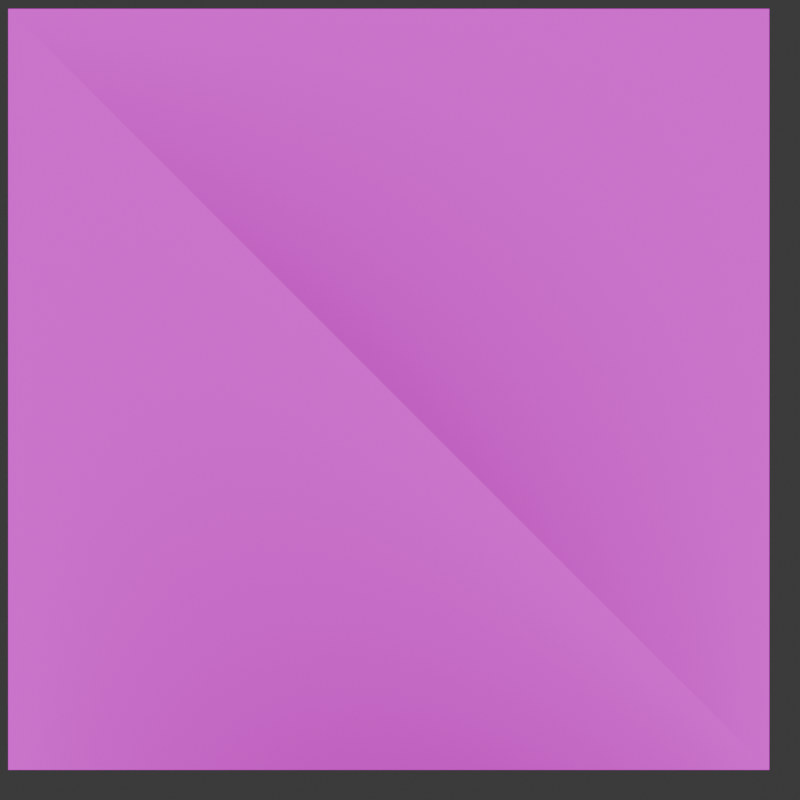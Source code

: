 # Source: main.blend  (saved by Blender 4.1.24; exported with 4.5.12 LTS)
import bpy
from mathutils import Matrix  # noqa: F401  (used for matrix-valued properties, if any)

bpy.ops.wm.read_factory_settings(use_empty=True)
scene = bpy.context.scene
scene.name = 'Scene'

# ---- collections
col_capturer = bpy.data.collections.new('capturer'); scene.collection.children.link(col_capturer)
col_lf_cam = bpy.data.collections.new('LF_Cam'); scene.collection.children.link(col_lf_cam)

# ---- images (referenced by path relative to the original .blend; pixels are not part of the script)
import os
ASSET_DIR = os.environ.get("B2B_ASSET_DIR", "")  # directory of the original .blend (textures are referenced by path, not embedded)
HERE = os.path.dirname(os.path.abspath(__file__))  # packed textures are extracted next to this script under _unpacked/

def load_image(name, relpath, width, height, colorspace="sRGB"):
    """Load a texture the original file referenced (path relative to the .blend, or extracted next to this script)."""
    p = next((c for c in (os.path.join(HERE, relpath), os.path.join(ASSET_DIR, relpath)) if relpath and os.path.exists(c)), "")
    if p:
        img = bpy.data.images.load(p, check_existing=True)
        img.name = name
    else:  # same state as the original file: an image datablock whose file is absent (Cycles renders it pink)
        img = bpy.data.images.new(name, width, height)
        img.source = "FILE"
        img.filepath = "//" + (relpath or name)
    img.colorspace_settings.name = colorspace
    return img
img_test_png = load_image('test.png', 'test.png', 1024, 1024, 'sRGB')

# ---- materials (node trees are filled in below, after node groups)
mat_lightfieldprojector = bpy.data.materials.new('LightFieldProjector')
mat_material = bpy.data.materials.new('Material')

# ---- node groups
ng_lightfieldmesh = bpy.data.node_groups.new('LightFieldMesh', 'GeometryNodeTree')
_s = ng_lightfieldmesh.interface.new_socket(name='Geometry', in_out='OUTPUT', socket_type='NodeSocketGeometry')
_s = ng_lightfieldmesh.interface.new_socket(name='Geometry', in_out='INPUT', socket_type='NodeSocketGeometry')
ng_lightfieldmesh.is_modifier = True
_N = ng_lightfieldmesh.nodes; _L = ng_lightfieldmesh.links
n0 = _N.new('NodeGroupInput'); n0.name = 'Group Input'; n0.location = (-396, -50)
n1 = _N.new('NodeGroupOutput'); n1.name = 'Group Output'; n1.location = (1136, 51)
n2 = _N.new('GeometryNodeStoreNamedAttribute'); n2.name = 'Store Named Attribute'; n2.location = (-133, 12)
n2.data_type = 'INT'
n2.domain = 'FACE'
n2.inputs[2].default_value = 'Aid'
n3 = _N.new('GeometryNodeInputIndex'); n3.name = 'Index'; n3.location = (-662, -364)
n4 = _N.new('GeometryNodeCornersOfFace'); n4.name = 'Corners of Face'; n4.location = (-461, -183)
n5 = _N.new('GeometryNodeCornersOfFace'); n5.name = 'Corners of Face.001'; n5.location = (-460, -340)
n5.inputs[2].default_value = 1
n6 = _N.new('GeometryNodeCornersOfFace'); n6.name = 'Corners of Face.002'; n6.location = (-462, -492)
n6.inputs[2].default_value = 2
n7 = _N.new('GeometryNodeStoreNamedAttribute'); n7.name = 'Store Named Attribute.001'; n7.location = (30, 8)
n7.data_type = 'INT'
n7.domain = 'FACE'
n7.inputs[2].default_value = 'Bid'
n8 = _N.new('GeometryNodeStoreNamedAttribute'); n8.name = 'Store Named Attribute.002'; n8.location = (193, 6)
n8.data_type = 'INT'
n8.domain = 'FACE'
n8.inputs[2].default_value = 'Cid'
n9 = _N.new('GeometryNodeVertexOfCorner'); n9.name = 'Vertex of Corner.001'; n9.location = (-187, -404)
n10 = _N.new('GeometryNodeVertexOfCorner'); n10.name = 'Vertex of Corner.003'; n10.location = (-181, -316)
n11 = _N.new('GeometryNodeVertexOfCorner'); n11.name = 'Vertex of Corner.004'; n11.location = (-185, -222)
n12 = _N.new('GeometryNodeSetMaterial'); n12.name = 'Set Material'; n12.location = (831, 43)
n12.inputs[2].default_value = mat_lightfieldprojector
n13 = _N.new('GeometryNodeStoreNamedAttribute'); n13.name = 'Store Named Attribute.006'; n13.location = (587, 50)
n13.data_type = 'FLOAT_VECTOR'
n13.domain = 'CORNER'
n13.inputs[2].default_value = 'Bar'
n14 = _N.new('GeometryNodeVertexOfCorner'); n14.name = 'Vertex of Corner.005'; n14.location = (-185, -222)
n15 = _N.new('ShaderNodeMath'); n15.name = 'Math'; n15.location = (203, -262)
n15.operation = 'MODULO'
n15.inputs[1].default_value = 3.0
n16 = _N.new('ShaderNodeCombineXYZ'); n16.name = 'Combine XYZ'; n16.location = (643, -284)
n16.width = 128
n17 = _N.new('FunctionNodeCompare'); n17.name = 'Compare'; n17.location = (402, -175)
n17.operation = 'EQUAL'
n17.data_type = 'INT'
n18 = _N.new('FunctionNodeCompare'); n18.name = 'Compare.001'; n18.location = (406, -342)
n18.operation = 'EQUAL'
n18.data_type = 'INT'
n18.inputs[3].default_value = 1
n19 = _N.new('FunctionNodeCompare'); n19.name = 'Compare.002'; n19.location = (401, -511)
n19.operation = 'EQUAL'
n19.data_type = 'INT'
n19.inputs[3].default_value = 2
_L.new(n3.outputs[0], n4.inputs[0])
_L.new(n3.outputs[0], n5.inputs[0])
_L.new(n3.outputs[0], n6.inputs[0])
_L.new(n2.outputs[0], n7.inputs[0])
_L.new(n7.outputs[0], n8.inputs[0])
_L.new(n10.outputs[0], n7.inputs[3])
_L.new(n9.outputs[0], n8.inputs[3])
_L.new(n12.outputs[0], n1.inputs[0])
_L.new(n6.outputs[0], n9.inputs[0])
_L.new(n5.outputs[0], n10.inputs[0])
_L.new(n4.outputs[0], n11.inputs[0])
_L.new(n11.outputs[0], n2.inputs[3])
_L.new(n0.outputs[0], n2.inputs[0])
_L.new(n13.outputs[0], n12.inputs[0])
_L.new(n8.outputs[0], n13.inputs[0])
_L.new(n3.outputs[0], n15.inputs[0])
_L.new(n16.outputs[0], n13.inputs[3])
_L.new(n17.outputs[0], n16.inputs[0])
_L.new(n15.outputs[0], n17.inputs[2])
_L.new(n18.outputs[0], n16.inputs[1])
_L.new(n15.outputs[0], n18.inputs[2])
_L.new(n19.outputs[0], n16.inputs[2])
_L.new(n15.outputs[0], n19.inputs[2])
n1.is_active_output = True

# ---- material node trees
mat_lightfieldprojector.use_nodes = True; mat_lightfieldprojector.node_tree.nodes.clear()
_N = mat_lightfieldprojector.node_tree.nodes; _L = mat_lightfieldprojector.node_tree.links
n0 = _N.new('ShaderNodeOutputMaterial'); n0.name = 'Material Output'; n0.location = (3281, 128)
n1 = _N.new('ShaderNodeEmission'); n1.name = 'Emission'; n1.location = (3007, 104)
n2 = _N.new('ShaderNodeAttribute'); n2.name = 'Attribute'; n2.location = (1216, 105)
n2.attribute_name = 'Aid'
n3 = _N.new('ShaderNodeAttribute'); n3.name = 'Attribute.001'; n3.location = (1210, -75)
n3.attribute_name = 'Bid'
n4 = _N.new('ShaderNodeAttribute'); n4.name = 'Attribute.002'; n4.location = (1213, -255)
n4.attribute_name = 'Cid'
n5 = _N.new('ShaderNodeNewGeometry'); n5.name = 'Geometry'; n5.location = (594, -18)
n6 = _N.new('ShaderNodeVectorTransform'); n6.name = 'Vector Transform'; n6.location = (813, 10)
n6.vector_type = 'POINT'
n7 = _N.new('ShaderNodeTexImage'); n7.name = 'Image Texture'; n7.location = (2056, 176)
n7.image = img_test_png
n8 = _N.new('ShaderNodeMath'); n8.name = 'Math'; n8.location = (1446, 113)
n8.operation = 'MULTIPLY'
n9 = _N.new('ShaderNodeMapping'); n9.name = 'Mapping'; n9.location = (1845, 140)
n10 = _N.new('ShaderNodeTexCoord'); n10.name = 'Texture Coordinate'; n10.location = (1203, -443)
n11 = _N.new('ShaderNodeValue'); n11.name = 'Value'; n11.location = (1399, -791)
n11.label = 'ViewsCount'
n11.outputs[0].default_value = 4.0
n12 = _N.new('ShaderNodeMath'); n12.name = 'Math.001'; n12.location = (1568, -770)
n12.label = 'Step'
n12.operation = 'DIVIDE'
n12.inputs[0].default_value = 1.0
n13 = _N.new('ShaderNodeCombineXYZ'); n13.name = 'Combine XYZ.001'; n13.location = (1743, -792)
n13.inputs[1].default_value = 1.0
n13.inputs[2].default_value = 1.0
n14 = _N.new('ShaderNodeCombineXYZ'); n14.name = 'Combine XYZ.002'; n14.location = (1653, 115)
n15 = _N.new('ShaderNodeMath'); n15.name = 'Math.002'; n15.location = (1444, -135)
n15.operation = 'MULTIPLY'
n16 = _N.new('ShaderNodeMapping'); n16.name = 'Mapping.001'; n16.location = (1844, -107)
n17 = _N.new('ShaderNodeCombineXYZ'); n17.name = 'Combine XYZ.003'; n17.location = (1656, -127)
n18 = _N.new('ShaderNodeMath'); n18.name = 'Math.003'; n18.location = (1463, -504)
n18.operation = 'MULTIPLY'
n19 = _N.new('ShaderNodeMapping'); n19.name = 'Mapping.002'; n19.location = (1857, -440)
n20 = _N.new('ShaderNodeCombineXYZ'); n20.name = 'Combine XYZ.004'; n20.location = (1658, -496)
n21 = _N.new('ShaderNodeTexImage'); n21.name = 'Image Texture.001'; n21.location = (2061, -100)
n21.image = img_test_png
n22 = _N.new('ShaderNodeTexImage'); n22.name = 'Image Texture.002'; n22.location = (2067, -390)
n22.image = img_test_png
n23 = _N.new('ShaderNodeMix'); n23.name = 'Mix'; n23.location = (2408, 101)
n23.data_type = 'RGBA'
n23.inputs[7].default_value = (0.0, 0.0, 0.0, 1.0)
n24 = _N.new('ShaderNodeMix'); n24.name = 'Mix.001'; n24.location = (2596, 91)
n24.data_type = 'RGBA'
n25 = _N.new('ShaderNodeMix'); n25.name = 'Mix.002'; n25.location = (2772, 86)
n25.data_type = 'RGBA'
n26 = _N.new('ShaderNodeAttribute'); n26.name = 'Attribute.006'; n26.location = (2204, 402)
n26.attribute_name = 'Bar'
n27 = _N.new('ShaderNodeSeparateXYZ'); n27.name = 'Separate XYZ'; n27.location = (2448, 416)
_L.new(n1.outputs[0], n0.inputs[0])
_L.new(n5.outputs[0], n6.inputs[0])
_L.new(n11.outputs[0], n12.inputs[1])
_L.new(n12.outputs[0], n13.inputs[0])
_L.new(n12.outputs[0], n8.inputs[1])
_L.new(n8.outputs[0], n14.inputs[0])
_L.new(n9.outputs[0], n7.inputs[0])
_L.new(n13.outputs[0], n9.inputs[3])
_L.new(n14.outputs[0], n9.inputs[1])
_L.new(n10.outputs[2], n9.inputs[0])
_L.new(n15.outputs[0], n17.inputs[0])
_L.new(n17.outputs[0], n16.inputs[1])
_L.new(n2.outputs[2], n8.inputs[0])
_L.new(n3.outputs[2], n15.inputs[0])
_L.new(n12.outputs[0], n15.inputs[1])
_L.new(n18.outputs[0], n20.inputs[0])
_L.new(n20.outputs[0], n19.inputs[1])
_L.new(n10.outputs[2], n16.inputs[0])
_L.new(n10.outputs[2], n19.inputs[0])
_L.new(n12.outputs[0], n18.inputs[1])
_L.new(n4.outputs[2], n18.inputs[0])
_L.new(n16.outputs[0], n21.inputs[0])
_L.new(n19.outputs[0], n22.inputs[0])
_L.new(n7.outputs[0], n23.inputs[6])
_L.new(n23.outputs[2], n24.inputs[6])
_L.new(n21.outputs[0], n24.inputs[7])
_L.new(n22.outputs[0], n25.inputs[6])
_L.new(n24.outputs[2], n25.inputs[7])
_L.new(n13.outputs[0], n19.inputs[3])
_L.new(n13.outputs[0], n16.inputs[3])
_L.new(n26.outputs[1], n27.inputs[0])
_L.new(n27.outputs[0], n23.inputs[0])
_L.new(n27.outputs[1], n24.inputs[0])
_L.new(n27.outputs[2], n25.inputs[0])
_L.new(n25.outputs[2], n1.inputs[0])
n0.is_active_output = True
mat_material.use_nodes = True; mat_material.node_tree.nodes.clear()
_N = mat_material.node_tree.nodes; _L = mat_material.node_tree.links
n0 = _N.new('ShaderNodeBsdfPrincipled'); n0.name = 'Principled BSDF'; n0.location = (10, 300)
n1 = _N.new('ShaderNodeOutputMaterial'); n1.name = 'Material Output'; n1.location = (300, 300)
_L.new(n0.outputs[0], n1.inputs[0])
n1.is_active_output = True

# ---- world
world_world = bpy.data.worlds.new('World'); scene.world = world_world
world_world.use_nodes = True; world_world.node_tree.nodes.clear()
_N = world_world.node_tree.nodes; _L = world_world.node_tree.links
n0 = _N.new('ShaderNodeOutputWorld'); n0.name = 'World Output'; n0.location = (300, 300)
n1 = _N.new('ShaderNodeBackground'); n1.name = 'Background'; n1.location = (10, 300)
n1.inputs[0].default_value = (0.05088, 0.05088, 0.05088, 1.0)
_L.new(n1.outputs[0], n0.inputs[0])
n0.is_active_output = True
world_world.color = (0.05088, 0.05088, 0.05088)
world_world.use_sun_shadow = False
world_world.sun_shadow_jitter_overblur = 0.0

# ---- cameras
cam_camera_045 = bpy.data.cameras.new('Camera.045')
cam_camera_235 = bpy.data.cameras.new('Camera.235')
cam_camera_236 = bpy.data.cameras.new('Camera.236')
cam_camera_237 = bpy.data.cameras.new('Camera.237')
cam_camera_238 = bpy.data.cameras.new('Camera.238')

# ---- lights
light_point = bpy.data.lights.new('Point', 'POINT')
light_point.transmission_factor = 0.0
light_point.shadow_maximum_resolution = 0.006
light_point.use_absolute_resolution = True

# ---- meshes
me_plane_005 = bpy.data.meshes.new('Plane.005')
me_plane_005.from_pydata([(-1.0, 1.0, 0.0), (-1.0, 0.0, 0.0), (0.0, 1.0, 0.0), (0.0, 0.0, 0.0)], [], [(3, 0, 1), (3, 2, 0)])
me_plane_005.polygons.foreach_set('use_smooth', [True] * 2)
_uv = me_plane_005.uv_layers.new(name='UVMap')
_uv.uv.foreach_set('vector', [0.5, 0.5, 0.0, 1.0, 0.0, 0.5, 0.5, 0.5, 0.5, 1.0, 0.0, 1.0])
me_plane_005.materials.append(mat_lightfieldprojector)
me_plane_005.update()
me_cube = bpy.data.meshes.new('Cube')
me_cube.from_pydata([(-1.0, -1.0, -1.0), (-1.0, -1.0, 1.0), (-1.0, 1.0, -1.0), (-1.0, 1.0, 1.0), (1.0, -1.0, -1.0), (1.0, -1.0, 1.0), (1.0, 1.0, -1.0), (1.0, 1.0, 1.0)], [], [(0, 1, 3, 2), (2, 3, 7, 6), (6, 7, 5, 4), (4, 5, 1, 0), (2, 6, 4, 0), (7, 3, 1, 5)])
_uv = me_cube.uv_layers.new(name='UVMap')
_uv.uv.foreach_set('vector', [0.375, 0.0, 0.625, 0.0, 0.625, 0.25, 0.375, 0.25, 0.375, 0.25, 0.625, 0.25, 0.625, 0.5, 0.375, 0.5, 0.375, 0.5, 0.625, 0.5, 0.625, 0.75, 0.375, 0.75, 0.375, 0.75, 0.625, 0.75, 0.625, 1.0, 0.375, 1.0, 0.125, 0.5, 0.375, 0.5, 0.375, 0.75, 0.125, 0.75, 0.625, 0.5, 0.875, 0.5, 0.875, 0.75, 0.625, 0.75])
me_cube.materials.append(mat_material)
me_cube.update()
me_plane_004 = bpy.data.meshes.new('Plane.004')
me_plane_004.from_pydata([(-1.0, -1.0, 0.0), (1.0, -1.0, 0.0), (-1.0, 1.0, 0.0), (1.0, 1.0, 0.0)], [], [(0, 1, 3, 2)])
_uv = me_plane_004.uv_layers.new(name='UVMap')
_uv.uv.foreach_set('vector', [0.0, 0.0, 1.0, 0.0, 1.0, 1.0, 0.0, 1.0])
me_plane_004.materials.append(mat_lightfieldprojector)
me_plane_004.update()

# ---- objects
ob_plane_002 = bpy.data.objects.new('Plane.002', me_plane_005)
ob_cube = bpy.data.objects.new('Cube', me_cube)
ob_point = bpy.data.objects.new('Point', light_point)
ob_empty = bpy.data.objects.new('Empty', None)
ob_camera = bpy.data.objects.new('Camera', cam_camera_045)
ob_helper = bpy.data.objects.new('helper', me_plane_004)
ob_0 = bpy.data.objects.new('0', cam_camera_235)
ob_1 = bpy.data.objects.new('1', cam_camera_236)
ob_2 = bpy.data.objects.new('2', cam_camera_237)
ob_3 = bpy.data.objects.new('3', cam_camera_238)

# ---- transforms, parenting, visibility, modifiers, constraints
ob_plane_002.location = (2.158, -11.66, -0.5625)
ob_plane_002.rotation_euler = (1.571, 0.0, 0.0)
ob_plane_002.scale = (3.048, 3.048, 3.048)
_m = ob_plane_002.modifiers.new('LFPROJ', 'UV_PROJECT')
_m = ob_plane_002.modifiers.new('LF', 'NODES')
_m.node_group = ng_lightfieldmesh
ob_cube.location = (-1.948e-17, 2.22, 0.001249)
ob_cube.scale = (0.3633, 0.3633, 0.3633)
ob_point.location = (0.4846, 1.191, 0.5592)
ob_empty.location = (0.0, 2.22, 0.0)
ob_camera.location = (0.6791, -16.11, 0.9179)
ob_camera.rotation_euler = (1.571, 0.0, 0.0)
ob_helper.location = (0.0, 0.0, 1e+14)
ob_helper.hide_render = True
_m = ob_helper.modifiers.new('GeometryNodes', 'NODES')
_m.node_group = ng_lightfieldmesh
ob_0.parent = ob_plane_002
ob_0.matrix_parent_inverse = Matrix(((0.3281, -0.0, 0.0, -0.708), (-0.0, -1.434e-08, 0.3281, 0.1846), (0.0, -0.3281, -1.434e-08, -3.826), (-0.0, 0.0, -0.0, 1.0)))
ob_0.location = (-0.89, -11.66, 2.485)
ob_0.rotation_euler = (1.292, 2.191e-08, -2.541)
_c = ob_0.constraints.new('TRACK_TO'); _c.name = 'Track To'
_c.target = ob_empty
ob_1.parent = ob_plane_002
ob_1.matrix_parent_inverse = Matrix(((0.3281, -0.0, 0.0, -0.708), (-0.0, -1.434e-08, 0.3281, 0.1846), (0.0, -0.3281, -1.434e-08, -3.826), (-0.0, 0.0, -0.0, 1.0)))
ob_1.location = (-0.89, -11.66, -0.5625)
ob_1.rotation_euler = (1.292, 2.191e-08, -2.541)
_c = ob_1.constraints.new('TRACK_TO'); _c.name = 'Track To'
_c.target = ob_empty
ob_2.parent = ob_plane_002
ob_2.matrix_parent_inverse = Matrix(((0.3281, -0.0, 0.0, -0.708), (-0.0, -1.434e-08, 0.3281, 0.1846), (0.0, -0.3281, -1.434e-08, -3.826), (-0.0, 0.0, -0.0, 1.0)))
ob_2.location = (2.158, -11.66, 2.485)
ob_2.rotation_euler = (1.292, 2.191e-08, -2.541)
_c = ob_2.constraints.new('TRACK_TO'); _c.name = 'Track To'
_c.target = ob_empty
ob_3.parent = ob_plane_002
ob_3.matrix_parent_inverse = Matrix(((0.3281, -0.0, 0.0, -0.708), (-0.0, -1.434e-08, 0.3281, 0.1846), (0.0, -0.3281, -1.434e-08, -3.826), (-0.0, 0.0, -0.0, 1.0)))
ob_3.location = (2.158, -11.66, -0.5625)
ob_3.rotation_euler = (1.292, 2.191e-08, -2.541)
_c = ob_3.constraints.new('TRACK_TO'); _c.name = 'Track To'
_c.target = ob_empty

# ---- collection membership
scene.collection.objects.link(ob_plane_002)
col_capturer.objects.link(ob_cube)
col_capturer.objects.link(ob_point)
col_capturer.objects.link(ob_empty)
col_capturer.objects.link(ob_camera)
col_capturer.objects.link(ob_helper)
col_lf_cam.objects.link(ob_0)
col_lf_cam.objects.link(ob_1)
col_lf_cam.objects.link(ob_2)
col_lf_cam.objects.link(ob_3)

# ---- scene / render settings (as saved in the file)
scene.camera = ob_camera
scene.frame_start = 1; scene.frame_end = 1; scene.frame_set(1)
scene.render.engine = 'CYCLES'
scene.render.image_settings.color_mode = 'RGB'
scene.render.resolution_x = 500
scene.render.resolution_y = 500
scene.cycles.samples = 100
scene.cycles.sampling_pattern = 'TABULATED_SOBOL'
scene.eevee.ray_tracing_options.trace_max_roughness = 0.0
bpy.context.view_layer.update()
